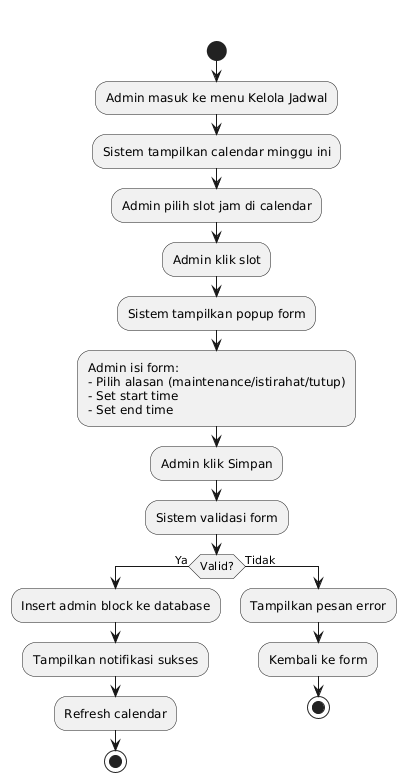

The diagram above was rendered by PlantUML. Its source (embedded in the PNG):
@startuml
title Flowchart Kelola Jadwal (Admin)

start
:Admin masuk ke menu Kelola Jadwal;
:Sistem tampilkan calendar minggu ini;
:Admin pilih slot jam di calendar;
:Admin klik slot;
:Sistem tampilkan popup form;
:Admin isi form:
- Pilih alasan (maintenance/istirahat/tutup)
- Set start time
- Set end time;
:Admin klik Simpan;
:Sistem validasi form;

if (Valid?) then (Ya)
  :Insert admin block ke database;
  :Tampilkan notifikasi sukses;
  :Refresh calendar;
  stop
else (Tidak)
  :Tampilkan pesan error;
  :Kembali ke form;
  stop
endif
@enduml